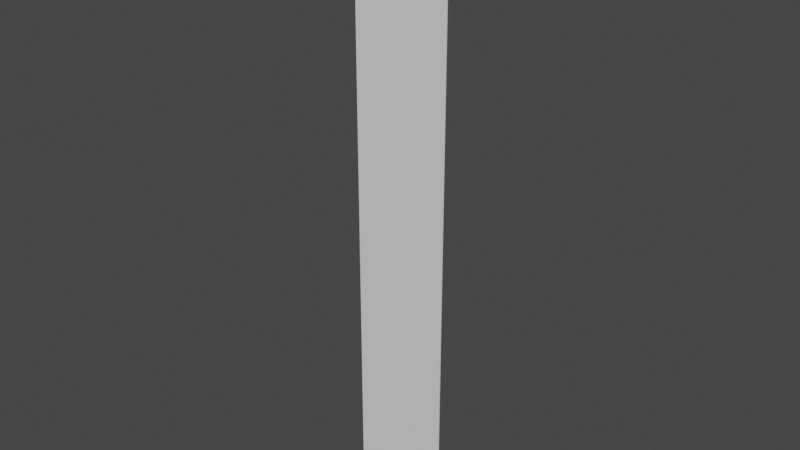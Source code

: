 # Source: Wall300x48.blend  (saved by Blender 3.4.6; exported with 4.5.12 LTS)
import bpy
from mathutils import Matrix  # noqa: F401  (used for matrix-valued properties, if any)

bpy.ops.wm.read_factory_settings(use_empty=True)
scene = bpy.context.scene
scene.name = 'Scene'

# ---- collections
col_collection = bpy.data.collections.new('Collection'); scene.collection.children.link(col_collection)

# ---- materials (node trees are filled in below, after node groups)
mat_material = bpy.data.materials.new('Material')
mat_material.alpha_threshold = 0.0
mat_material.use_transparent_shadow = False
mat_material.roughness = 0.5
mat_material.line_color = (0.0, 0.0, 0.0, 1.0)

# ---- material node trees
mat_material.use_nodes = True; mat_material.node_tree.nodes.clear()
_N = mat_material.node_tree.nodes; _L = mat_material.node_tree.links
n0 = _N.new('ShaderNodeOutputMaterial'); n0.name = 'Material Output'; n0.location = (300, 300)
n1 = _N.new('ShaderNodeBsdfPrincipled'); n1.name = 'Principled BSDF'; n1.location = (10, 300)
n1.distribution = 'GGX'
n1.subsurface_method = 'RANDOM_WALK_SKIN'
n1.inputs[3].default_value = 1.45
n1.inputs[27].default_value = (0.0, 0.0, 0.0, 1.0)
n1.inputs[28].default_value = 1.0
_L.new(n1.outputs[0], n0.inputs[0])
n0.is_active_output = True

# ---- world
world_world = bpy.data.worlds.new('World'); scene.world = world_world
world_world.use_nodes = True; world_world.node_tree.nodes.clear()
_N = world_world.node_tree.nodes; _L = world_world.node_tree.links
n0 = _N.new('ShaderNodeOutputWorld'); n0.name = 'World Output'; n0.location = (300, 300)
n1 = _N.new('ShaderNodeBackground'); n1.name = 'Background'; n1.location = (10, 300)
n1.inputs[0].default_value = (0.05088, 0.05088, 0.05088, 1.0)
_L.new(n1.outputs[0], n0.inputs[0])
n0.is_active_output = True
world_world.color = (0.05088, 0.05088, 0.05088)
world_world.use_sun_shadow = False
world_world.sun_shadow_jitter_overblur = 0.0

# ---- meshes
me_cube = bpy.data.meshes.new('Cube')
me_cube.from_pydata([(0.24, 3.725e-09, 3.0), (0.24, 0.0, 0.0), (-0.24, 3.725e-09, 3.0), (-0.24, 3.725e-09, 0.0), (-0.24, -0.005, 0.0), (-0.24, -0.005, 3.0), (0.24, -0.005, 3.0), (0.24, -0.005, 0.0)], [], [(1, 3, 2, 0), (7, 6, 5, 4), (1, 0, 6, 7), (0, 2, 5, 6), (2, 3, 4, 5), (3, 1, 7, 4)])
_uv = me_cube.uv_layers.new(name='UVMap')
_uv.uv.foreach_set('vector', [0.9999, 0.9999, 0.9999, 9.998e-05, 9.998e-05, 9.998e-05, 0.0001002, 0.9999, 0.9999, 0.9999, 0.0001002, 0.9999, 9.998e-05, 9.998e-05, 0.9999, 9.998e-05, 0.9999, 0.9999, 0.0001002, 0.9999, 0.0001002, 0.9999, 0.9999, 0.9999, 0.0001002, 0.9999, 9.998e-05, 9.998e-05, 9.998e-05, 9.998e-05, 0.0001002, 0.9999, 9.998e-05, 9.998e-05, 0.9999, 9.998e-05, 0.9999, 9.998e-05, 9.998e-05, 9.998e-05, 0.9999, 9.998e-05, 0.9999, 0.9999, 0.9999, 0.9999, 0.9999, 9.998e-05])
me_cube.materials.append(mat_material)
me_cube.use_mirror_vertex_groups = False
me_cube.update()

# ---- objects
ob_cube = bpy.data.objects.new('Cube', me_cube)

# ---- transforms, parenting, visibility, modifiers, constraints
ob_cube.location = (0.0, 0.0, 0.0)
ob_cube.lock_rotations_4d = False
ob_cube.empty_display_type = 'ARROWS'
ob_cube.lineart.crease_threshold = 0.0

# ---- collection membership
col_collection.objects.link(ob_cube)

# ---- scene / render settings (as saved in the file)
scene.frame_start = 1; scene.frame_end = 250; scene.frame_set(1)
scene.render.engine = 'BLENDER_EEVEE_NEXT'
scene.cycles.sampling_pattern = 'TABULATED_SOBOL'
scene.cycles.use_light_tree = False
scene.view_settings.view_transform = 'Filmic'
bpy.context.view_layer.update()

# ---- added for rendering (the .blend has no active camera and no usable light): camera, sun
cam_auto = bpy.data.cameras.new('AutoCamera')
cam_auto.lens = 50.0
cam_auto.sensor_width = 36.0
cam_auto.clip_end = 1000.0
ob_auto_camera = bpy.data.objects.new('AutoCamera', cam_auto)
scene.collection.objects.link(ob_auto_camera)
ob_auto_camera.location = (2.81098, -3.37568, 3.74879)
ob_auto_camera.rotation_euler = (1.09748, -7.21219e-08, 0.694738)
scene.camera = ob_auto_camera
light_auto_sun = bpy.data.lights.new('AutoSun', 'SUN')
light_auto_sun.energy = 3.0
light_auto_sun.angle = 0.0523599
ob_auto_sun = bpy.data.objects.new('AutoSun', light_auto_sun)
scene.collection.objects.link(ob_auto_sun)
ob_auto_sun.rotation_euler = (0.872665, 0.174533, 0.523599)
bpy.context.view_layer.update()
